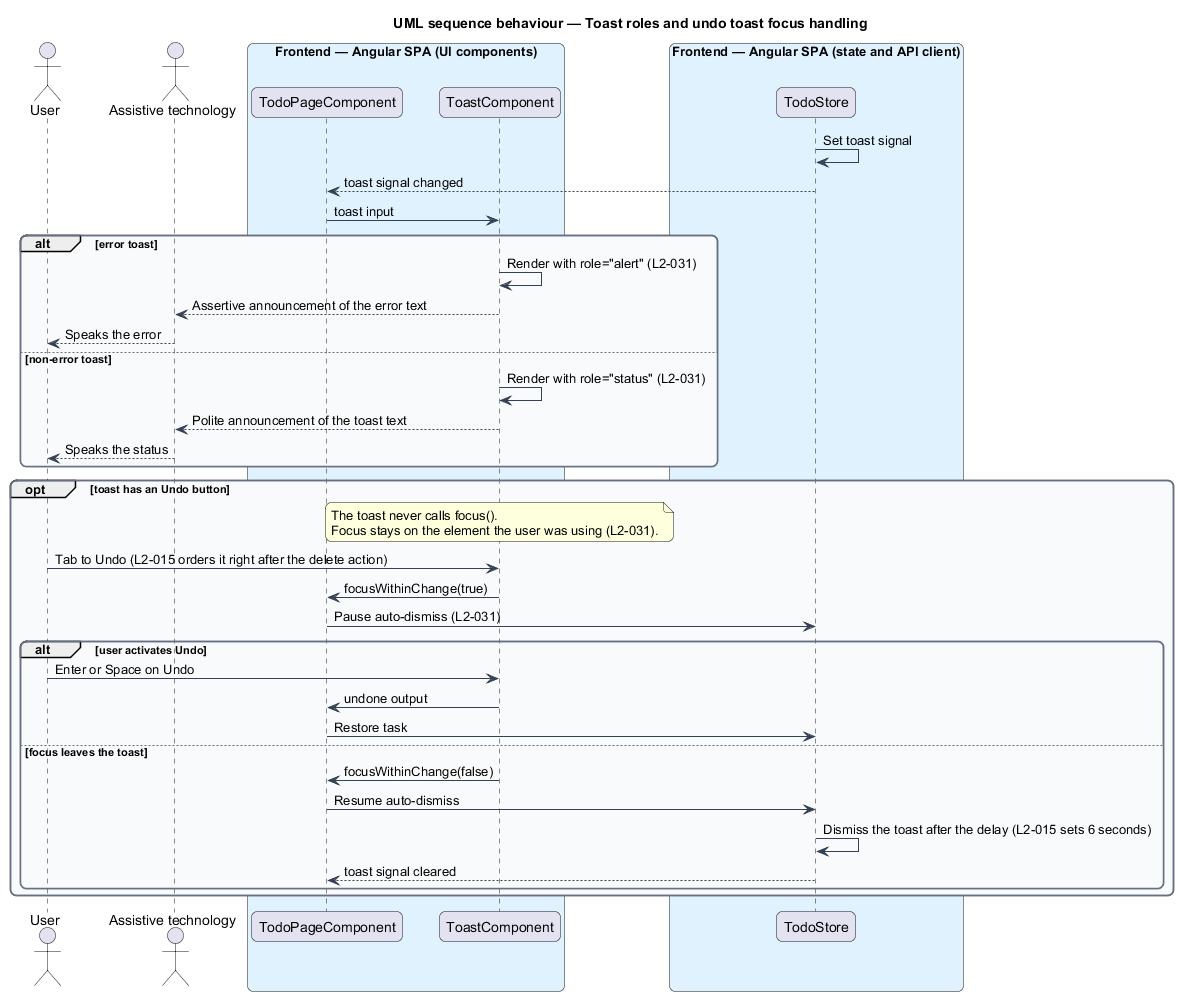

The diagram above was rendered by PlantUML. Its source (embedded in the PNG):
@startuml
title UML sequence behaviour — Toast roles and undo toast focus handling
skinparam backgroundColor #FFFFFF
skinparam shadowing false
skinparam roundcorner 12
skinparam defaultFontName Arial
skinparam ArrowColor #344054
skinparam rectangle {
  BorderColor #344054
  FontColor #101828
}
skinparam package {
  BorderColor #667085
  FontColor #101828
  BackgroundColor #F9FAFB
}
actor "User" as user
actor "Assistive technology" as at
box "Frontend — Angular SPA (UI components)" #E0F2FE
  participant "TodoPageComponent" as page
  participant "ToastComponent" as toast
end box
box "Frontend — Angular SPA (state and API client)" #E0F2FE
  participant "TodoStore" as store
end box
store -> store : Set toast signal
store --> page : toast signal changed
page -> toast : toast input
alt error toast
  toast -> toast : Render with role="alert" (L2-031)
  toast --> at : Assertive announcement of the error text
  at --> user : Speaks the error
else non-error toast
  toast -> toast : Render with role="status" (L2-031)
  toast --> at : Polite announcement of the toast text
  at --> user : Speaks the status
end
opt toast has an Undo button
  note over toast
    The toast never calls focus().
    Focus stays on the element the user was using (L2-031).
  end note
  user -> toast : Tab to Undo (L2-015 orders it right after the delete action)
  toast -> page : focusWithinChange(true)
  page -> store : Pause auto-dismiss (L2-031)
  alt user activates Undo
    user -> toast : Enter or Space on Undo
    toast -> page : undone output
    page -> store : Restore task
  else focus leaves the toast
    toast -> page : focusWithinChange(false)
    page -> store : Resume auto-dismiss
    store -> store : Dismiss the toast after the delay (L2-015 sets 6 seconds)
    store --> page : toast signal cleared
  end
end
@enduml